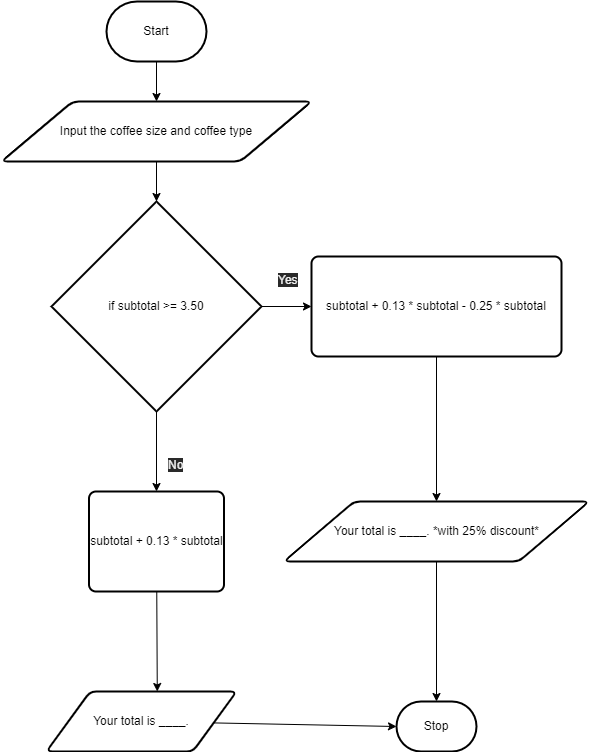

The diagram above was exported from draw.io. Its source (the exported page's mxGraphModel, read from the mxfile embedded in the PNG):
<mxGraphModel dx="986" dy="751" grid="1" gridSize="10" guides="1" tooltips="1" connect="1" arrows="1" fold="1" page="1" pageScale="1" pageWidth="850" pageHeight="1100" math="0" shadow="0">
  <root>
    <mxCell id="0" />
    <mxCell id="1" parent="0" />
    <mxCell id="39" style="edgeStyle=none;html=1;" edge="1" parent="1" source="40" target="42">
      <mxGeometry relative="1" as="geometry" />
    </mxCell>
    <mxCell id="40" value="Start" style="strokeWidth=2;html=1;shape=mxgraph.flowchart.terminator;whiteSpace=wrap;" vertex="1" parent="1">
      <mxGeometry x="310" y="270" width="100" height="60" as="geometry" />
    </mxCell>
    <mxCell id="41" style="edgeStyle=none;html=1;" edge="1" parent="1" source="42">
      <mxGeometry relative="1" as="geometry">
        <mxPoint x="360" y="470" as="targetPoint" />
      </mxGeometry>
    </mxCell>
    <mxCell id="42" value="Input the coffee size and coffee type" style="shape=parallelogram;html=1;strokeWidth=2;perimeter=parallelogramPerimeter;whiteSpace=wrap;rounded=1;arcSize=12;size=0.23;" vertex="1" parent="1">
      <mxGeometry x="205" y="370" width="310" height="60" as="geometry" />
    </mxCell>
    <mxCell id="78" style="edgeStyle=none;html=1;entryX=0;entryY=0.5;entryDx=0;entryDy=0;entryPerimeter=0;" edge="1" parent="1" source="45" target="68">
      <mxGeometry relative="1" as="geometry" />
    </mxCell>
    <mxCell id="45" value="&lt;span&gt;Your total is ____.&lt;/span&gt;" style="shape=parallelogram;html=1;strokeWidth=2;perimeter=parallelogramPerimeter;whiteSpace=wrap;rounded=1;arcSize=12;size=0.23;" vertex="1" parent="1">
      <mxGeometry x="250" y="960" width="190" height="60" as="geometry" />
    </mxCell>
    <mxCell id="75" style="edgeStyle=none;html=1;exitX=1;exitY=0.5;exitDx=0;exitDy=0;exitPerimeter=0;entryX=0;entryY=0.5;entryDx=0;entryDy=0;" edge="1" parent="1" source="48" target="73">
      <mxGeometry relative="1" as="geometry">
        <mxPoint x="500.0000000000002" y="574.7142857142858" as="targetPoint" />
      </mxGeometry>
    </mxCell>
    <mxCell id="76" style="edgeStyle=none;html=1;entryX=0.5;entryY=0;entryDx=0;entryDy=0;" edge="1" parent="1" source="48" target="72">
      <mxGeometry relative="1" as="geometry" />
    </mxCell>
    <mxCell id="48" value="if subtotal &amp;gt;= 3.50" style="strokeWidth=2;html=1;shape=mxgraph.flowchart.decision;whiteSpace=wrap;" vertex="1" parent="1">
      <mxGeometry x="255" y="470" width="210" height="210" as="geometry" />
    </mxCell>
    <mxCell id="49" value="&lt;span style=&quot;color: rgb(240 , 240 , 240) ; font-family: &amp;#34;helvetica&amp;#34; ; font-size: 12px ; font-style: normal ; font-weight: 400 ; letter-spacing: normal ; text-align: center ; text-indent: 0px ; text-transform: none ; word-spacing: 0px ; background-color: rgb(42 , 42 , 42) ; display: inline ; float: none&quot;&gt;No&lt;/span&gt;" style="text;whiteSpace=wrap;html=1;" vertex="1" parent="1">
      <mxGeometry x="370" y="720" width="20" height="30" as="geometry" />
    </mxCell>
    <mxCell id="55" value="&lt;span style=&quot;color: rgb(240 , 240 , 240) ; font-family: &amp;#34;helvetica&amp;#34; ; font-size: 12px ; font-style: normal ; font-weight: 400 ; letter-spacing: normal ; text-align: center ; text-indent: 0px ; text-transform: none ; word-spacing: 0px ; background-color: rgb(42 , 42 , 42) ; display: inline ; float: none&quot;&gt;Yes&lt;/span&gt;" style="text;whiteSpace=wrap;html=1;" vertex="1" parent="1">
      <mxGeometry x="480" y="535" width="20" height="30" as="geometry" />
    </mxCell>
    <mxCell id="79" style="edgeStyle=none;html=1;" edge="1" parent="1" source="62" target="68">
      <mxGeometry relative="1" as="geometry" />
    </mxCell>
    <mxCell id="62" value="Your total is ____. *with 25% discount*" style="shape=parallelogram;html=1;strokeWidth=2;perimeter=parallelogramPerimeter;whiteSpace=wrap;rounded=1;arcSize=12;size=0.23;" vertex="1" parent="1">
      <mxGeometry x="487.5" y="770" width="305" height="60" as="geometry" />
    </mxCell>
    <mxCell id="68" value="Stop" style="strokeWidth=2;html=1;shape=mxgraph.flowchart.terminator;whiteSpace=wrap;" vertex="1" parent="1">
      <mxGeometry x="600" y="970" width="80" height="50" as="geometry" />
    </mxCell>
    <mxCell id="77" style="edgeStyle=none;html=1;entryX=0.583;entryY=0;entryDx=0;entryDy=0;entryPerimeter=0;" edge="1" parent="1" source="72" target="45">
      <mxGeometry relative="1" as="geometry" />
    </mxCell>
    <mxCell id="72" value="subtotal + 0.13 * subtotal" style="rounded=1;whiteSpace=wrap;html=1;absoluteArcSize=1;arcSize=14;strokeWidth=2;" vertex="1" parent="1">
      <mxGeometry x="292.5" y="760" width="135" height="100" as="geometry" />
    </mxCell>
    <mxCell id="80" style="edgeStyle=none;html=1;entryX=0.5;entryY=0;entryDx=0;entryDy=0;" edge="1" parent="1" source="73" target="62">
      <mxGeometry relative="1" as="geometry" />
    </mxCell>
    <mxCell id="73" value="subtotal + 0.13 * subtotal - 0.25 * subtotal" style="rounded=1;whiteSpace=wrap;html=1;absoluteArcSize=1;arcSize=14;strokeWidth=2;" vertex="1" parent="1">
      <mxGeometry x="515" y="525" width="250" height="100" as="geometry" />
    </mxCell>
  </root>
</mxGraphModel>